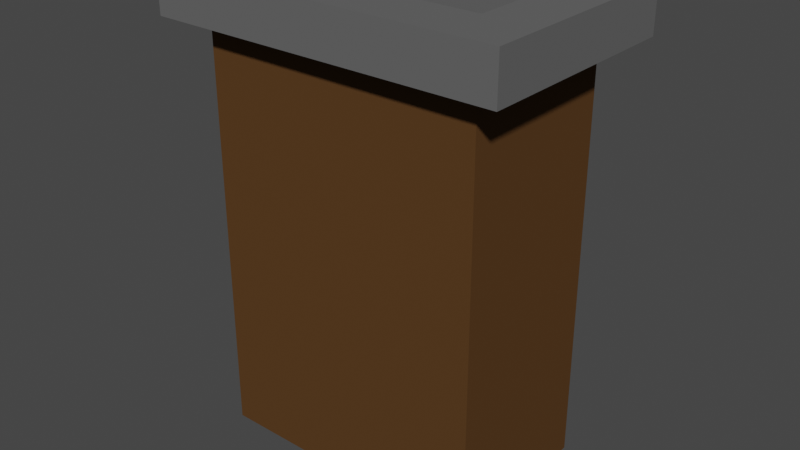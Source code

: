 # Source: chimney-basic.blend  (saved by Blender 3.0.42; exported with 4.5.12 LTS)
import bpy
from mathutils import Matrix  # noqa: F401  (used for matrix-valued properties, if any)

bpy.ops.wm.read_factory_settings(use_empty=True)
scene = bpy.context.scene
scene.name = 'Scene'

# ---- collections
col_collection = bpy.data.collections.new('Collection'); scene.collection.children.link(col_collection)

# ---- materials (node trees are filled in below, after node groups)
mat_material = bpy.data.materials.new('Material')
mat_material.alpha_threshold = 0.0
mat_material.use_transparent_shadow = False
mat_material.line_color = (0.0, 0.0, 0.0, 1.0)
mat_material_001 = bpy.data.materials.new('Material.001')
mat_material_001.use_transparent_shadow = False

# ---- material node trees
mat_material.use_nodes = True; mat_material.node_tree.nodes.clear()
_N = mat_material.node_tree.nodes; _L = mat_material.node_tree.links
n0 = _N.new('ShaderNodeOutputMaterial'); n0.name = 'Material Output'; n0.location = (300, 300)
n1 = _N.new('ShaderNodeBsdfPrincipled'); n1.name = 'Principled BSDF'; n1.location = (10, 300)
n1.distribution = 'GGX'
n1.subsurface_method = 'RANDOM_WALK_SKIN'
n1.inputs[0].default_value = (0.1193, 0.1193, 0.1193, 1.0)
n1.inputs[2].default_value = 0.7543
n1.inputs[3].default_value = 1.45
n1.inputs[27].default_value = (0.0, 0.0, 0.0, 1.0)
n1.inputs[28].default_value = 1.0
_L.new(n1.outputs[0], n0.inputs[0])
n0.is_active_output = True
mat_material_001.use_nodes = True; mat_material_001.node_tree.nodes.clear()
_N = mat_material_001.node_tree.nodes; _L = mat_material_001.node_tree.links
n0 = _N.new('ShaderNodeBsdfPrincipled'); n0.name = 'Principled BSDF'; n0.location = (10, 300)
n0.distribution = 'GGX'
n0.subsurface_method = 'RANDOM_WALK_SKIN'
n0.inputs[0].default_value = (0.0985, 0.04683, 0.016, 1.0)
n0.inputs[2].default_value = 1.0
n0.inputs[3].default_value = 1.45
n0.inputs[13].default_value = 0.05906
n0.inputs[27].default_value = (0.0, 0.0, 0.0, 1.0)
n0.inputs[28].default_value = 1.0
n1 = _N.new('ShaderNodeOutputMaterial'); n1.name = 'Material Output'; n1.location = (300, 300)
_L.new(n0.outputs[0], n1.inputs[0])
n1.is_active_output = True

# ---- world
world_world = bpy.data.worlds.new('World'); scene.world = world_world
world_world.use_nodes = True; world_world.node_tree.nodes.clear()
_N = world_world.node_tree.nodes; _L = world_world.node_tree.links
n0 = _N.new('ShaderNodeOutputWorld'); n0.name = 'World Output'; n0.location = (300, 300)
n1 = _N.new('ShaderNodeBackground'); n1.name = 'Background'; n1.location = (10, 300)
n1.inputs[0].default_value = (0.05088, 0.05088, 0.05088, 1.0)
_L.new(n1.outputs[0], n0.inputs[0])
n0.is_active_output = True
world_world.color = (0.05088, 0.05088, 0.05088)
world_world.use_sun_shadow = False
world_world.sun_shadow_jitter_overblur = 0.0

# ---- meshes
me_cube = bpy.data.meshes.new('Cube')
me_cube.from_pydata([(1.249, 0.3637, 1.971), (1.0, 0.182, -1.0), (1.249, -1.182, 1.971), (1.0, -1.0, -1.0), (-1.249, 0.3637, 1.971), (-1.0, 0.182, -1.0), (-1.249, -1.182, 1.971), (-1.0, -1.0, -1.0), (1.0, -1.0, 1.971), (-1.0, -1.0, 1.971), (1.0, 0.182, 1.971), (-1.0, 0.182, 1.971), (0.8709, -0.0141, 2.297), (0.8709, -0.8039, 2.297), (-0.8709, -0.0141, 2.297), (-0.8709, -0.8039, 2.297), (1.249, -1.182, 2.297), (-1.249, -1.182, 2.297), (1.249, 0.3637, 2.297), (-1.249, 0.3637, 2.297), (0.8709, -0.0141, 1.139), (0.8709, -0.8039, 1.139), (-0.8709, -0.0141, 1.139), (-0.8709, -0.8039, 1.139)], [], [(4, 6, 17, 19), (3, 8, 9, 7), (7, 9, 11, 5), (5, 1, 3, 7), (1, 10, 8, 3), (5, 11, 10, 1), (2, 6, 9, 8), (0, 2, 8, 10), (6, 4, 11, 9), (4, 0, 10, 11), (12, 14, 22, 20), (6, 2, 16, 17), (0, 4, 19, 18), (2, 0, 18, 16), (13, 15, 17, 16), (12, 13, 16, 18), (15, 14, 19, 17), (14, 12, 18, 19), (20, 22, 23, 21), (13, 12, 20, 21), (14, 15, 23, 22), (15, 13, 21, 23)])
me_cube.polygons.foreach_set('material_index', [0, 1, 1, 1, 1, 1, 0, 0, 0, 0, 0, 0, 0, 0, 0, 0, 0, 0, 0, 0, 0, 0])
_uv = me_cube.uv_layers.new(name='UVMap')
_uv.uv.foreach_set('vector', [0.845, 0.5508, 0.845, 0.6992, 0.845, 0.6992, 0.845, 0.5508, 0.375, 0.75, 0.625, 0.75, 0.625, 1.0, 0.375, 1.0, 0.375, 0.0, 0.625, 0.0, 0.625, 0.25, 0.375, 0.25, 0.125, 0.5, 0.375, 0.5, 0.375, 0.75, 0.125, 0.75, 0.375, 0.5, 0.625, 0.5, 0.625, 0.75, 0.375, 0.75, 0.375, 0.25, 0.625, 0.25, 0.625, 0.5, 0.375, 0.5, 0.655, 0.6992, 0.845, 0.6992, 0.875, 0.75, 0.625, 0.75, 0.655, 0.5508, 0.655, 0.6992, 0.625, 0.75, 0.625, 0.5, 0.845, 0.6992, 0.845, 0.5508, 0.875, 0.5, 0.875, 0.75, 0.845, 0.5508, 0.655, 0.5508, 0.625, 0.5, 0.875, 0.5, 0.6838, 0.5871, 0.8162, 0.5871, 0.8162, 0.5871, 0.6838, 0.5871, 0.845, 0.6992, 0.655, 0.6992, 0.655, 0.6992, 0.845, 0.6992, 0.655, 0.5508, 0.845, 0.5508, 0.845, 0.5508, 0.655, 0.5508, 0.655, 0.6992, 0.655, 0.5508, 0.655, 0.5508, 0.655, 0.6992, 0.6838, 0.6629, 0.8162, 0.6629, 0.845, 0.6992, 0.655, 0.6992, 0.6838, 0.5871, 0.6838, 0.6629, 0.655, 0.6992, 0.655, 0.5508, 0.8162, 0.6629, 0.8162, 0.5871, 0.845, 0.5508, 0.845, 0.6992, 0.8162, 0.5871, 0.6838, 0.5871, 0.655, 0.5508, 0.845, 0.5508, 0.6838, 0.5871, 0.8162, 0.5871, 0.8162, 0.6629, 0.6838, 0.6629, 0.6838, 0.6629, 0.6838, 0.5871, 0.6838, 0.5871, 0.6838, 0.6629, 0.8162, 0.5871, 0.8162, 0.6629, 0.8162, 0.6629, 0.8162, 0.5871, 0.8162, 0.6629, 0.6838, 0.6629, 0.6838, 0.6629, 0.8162, 0.6629])
me_cube.materials.append(mat_material)
me_cube.materials.append(mat_material_001)
me_cube.use_remesh_preserve_volume = False
me_cube.use_remesh_preserve_attributes = False
me_cube.use_mirror_vertex_groups = False
me_cube.update()

# ---- objects
ob_cube = bpy.data.objects.new('Cube', me_cube)

# ---- transforms, parenting, visibility, modifiers, constraints
ob_cube.location = (0.0, 0.0, 0.0)
ob_cube.lock_rotations_4d = False
ob_cube.empty_display_type = 'ARROWS'
ob_cube.lineart.crease_threshold = 0.0

# ---- collection membership
col_collection.objects.link(ob_cube)

# ---- scene / render settings (as saved in the file)
scene.frame_start = 1; scene.frame_end = 250; scene.frame_set(1)
scene.render.engine = 'BLENDER_EEVEE_NEXT'
scene.cycles.sampling_pattern = 'TABULATED_SOBOL'
scene.cycles.use_light_tree = False
scene.view_settings.view_transform = 'Filmic'
bpy.context.view_layer.update()

# ---- added for rendering (the .blend has no active camera and no usable light): camera, sun
cam_auto = bpy.data.cameras.new('AutoCamera')
cam_auto.lens = 50.0
cam_auto.sensor_width = 36.0
cam_auto.clip_end = 1000.0
ob_auto_camera = bpy.data.objects.new('AutoCamera', cam_auto)
scene.collection.objects.link(ob_auto_camera)
ob_auto_camera.location = (4.08539, -5.31147, 3.91686)
ob_auto_camera.rotation_euler = (1.09748, -7.21219e-08, 0.694738)
scene.camera = ob_auto_camera
light_auto_sun = bpy.data.lights.new('AutoSun', 'SUN')
light_auto_sun.energy = 3.0
light_auto_sun.angle = 0.0523599
ob_auto_sun = bpy.data.objects.new('AutoSun', light_auto_sun)
scene.collection.objects.link(ob_auto_sun)
ob_auto_sun.rotation_euler = (0.872665, 0.174533, 0.523599)
bpy.context.view_layer.update()
